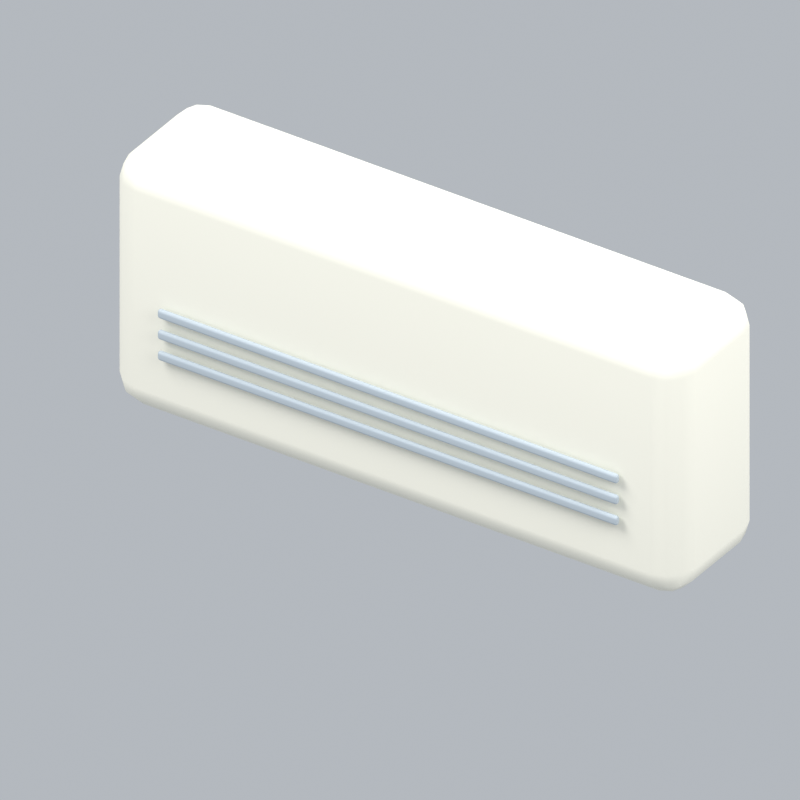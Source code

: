 # Source: livingAirCon.blend  (saved by Blender 5.2.45; exported with 4.5.12 LTS)
import bpy
from mathutils import Matrix  # noqa: F401  (used for matrix-valued properties, if any)

bpy.ops.wm.read_factory_settings(use_empty=True)
scene = bpy.context.scene
scene.name = 'Scene'

# ---- collections
col_collection = bpy.data.collections.new('Collection'); scene.collection.children.link(col_collection)

# ---- materials (node trees are filled in below, after node groups)
mat_cream = bpy.data.materials.new('cream')
mat_cream.diffuse_color = (0.9911, 0.9647, 0.8388, 1.0)
mat_silver = bpy.data.materials.new('silver')
mat_silver.diffuse_color = (0.5029, 0.5711, 0.624, 1.0)

# ---- material node trees
mat_cream.use_nodes = True; mat_cream.node_tree.nodes.clear()
_N = mat_cream.node_tree.nodes; _L = mat_cream.node_tree.links
n0 = _N.new('ShaderNodeBsdfPrincipled'); n0.name = 'Principled BSDF'; n0.location = (-200, 100)
n0.inputs[0].default_value = (0.9911, 0.9647, 0.8388, 1.0)
n0.inputs[2].default_value = 0.72
n0.inputs[10].default_value = 0.005
n1 = _N.new('ShaderNodeOutputMaterial'); n1.name = 'Material Output'; n1.location = (200, 100)
_L.new(n0.outputs[0], n1.inputs[0])
n1.is_active_output = True
mat_silver.use_nodes = True; mat_silver.node_tree.nodes.clear()
_N = mat_silver.node_tree.nodes; _L = mat_silver.node_tree.links
n0 = _N.new('ShaderNodeBsdfPrincipled'); n0.name = 'Principled BSDF'; n0.location = (-200, 100)
n0.inputs[0].default_value = (0.5029, 0.5711, 0.624, 1.0)
n0.inputs[2].default_value = 0.72
n0.inputs[10].default_value = 0.005
n1 = _N.new('ShaderNodeOutputMaterial'); n1.name = 'Material Output'; n1.location = (200, 100)
_L.new(n0.outputs[0], n1.inputs[0])
n1.is_active_output = True

# ---- world
world_world = bpy.data.worlds.new('World'); scene.world = world_world
world_world.use_nodes = True; world_world.node_tree.nodes.clear()
_N = world_world.node_tree.nodes; _L = world_world.node_tree.links
n0 = _N.new('ShaderNodeOutputWorld'); n0.name = 'World Output'; n0.location = (200, 100)
n1 = _N.new('ShaderNodeBackground'); n1.name = 'Background'; n1.location = (-200, 100)
n1.inputs[0].default_value = (0.65, 0.69, 0.74, 1.0)
n1.inputs[1].default_value = 0.7
_L.new(n1.outputs[0], n0.inputs[0])
n0.is_active_output = True
world_world.color = (0.3, 0.3, 0.3)
world_world.sun_shadow_jitter_overblur = 0.0

# ---- cameras
cam_camera_094 = bpy.data.cameras.new('Camera.094')
cam_camera_094.type = 'ORTHO'
cam_camera_094.ortho_scale = 1.925

# ---- lights
light_area_279 = bpy.data.lights.new('Area.279', 'AREA')
light_area_279.energy = 500.0
light_area_279.shape = 'DISK'
light_area_279.size = 5.0
light_area_279.size_y = 1.0
light_area_280 = bpy.data.lights.new('Area.280', 'AREA')
light_area_280.energy = 180.0
light_area_280.shape = 'DISK'
light_area_280.size = 4.0
light_area_280.size_y = 1.0
light_area_281 = bpy.data.lights.new('Area.281', 'AREA')
light_area_281.energy = 300.0
light_area_281.shape = 'DISK'
light_area_281.size = 4.0
light_area_281.size_y = 1.0

# ---- meshes
me_cube_451 = bpy.data.meshes.new('Cube.451')
me_cube_451.from_pydata([(-0.825, -0.185, -0.36), (-0.825, -0.185, 0.36), (-0.825, 0.185, -0.36), (-0.825, 0.185, 0.36), (0.825, -0.185, -0.36), (0.825, -0.185, 0.36), (0.825, 0.185, -0.36), (0.825, 0.185, 0.36)], [], [(0, 1, 3, 2), (2, 3, 7, 6), (6, 7, 5, 4), (4, 5, 1, 0), (2, 6, 4, 0), (7, 3, 1, 5)])
_uv = me_cube_451.uv_layers.new(name='UVMap')
_uv.uv.foreach_set('vector', [0.375, 0.0, 0.625, 0.0, 0.625, 0.25, 0.375, 0.25, 0.375, 0.25, 0.625, 0.25, 0.625, 0.5, 0.375, 0.5, 0.375, 0.5, 0.625, 0.5, 0.625, 0.75, 0.375, 0.75, 0.375, 0.75, 0.625, 0.75, 0.625, 1.0, 0.375, 1.0, 0.125, 0.5, 0.375, 0.5, 0.375, 0.75, 0.125, 0.75, 0.625, 0.5, 0.875, 0.5, 0.875, 0.75, 0.625, 0.75])
me_cube_451.materials.append(mat_cream)
me_cube_451.update()
me_cube_452 = bpy.data.meshes.new('Cube.452')
me_cube_452.from_pydata([(-0.665, -0.0075, -0.0125), (-0.665, -0.0075, 0.0125), (-0.665, 0.0075, -0.0125), (-0.665, 0.0075, 0.0125), (0.665, -0.0075, -0.0125), (0.665, -0.0075, 0.0125), (0.665, 0.0075, -0.0125), (0.665, 0.0075, 0.0125)], [], [(0, 1, 3, 2), (2, 3, 7, 6), (6, 7, 5, 4), (4, 5, 1, 0), (2, 6, 4, 0), (7, 3, 1, 5)])
_uv = me_cube_452.uv_layers.new(name='UVMap')
_uv.uv.foreach_set('vector', [0.375, 0.0, 0.625, 0.0, 0.625, 0.25, 0.375, 0.25, 0.375, 0.25, 0.625, 0.25, 0.625, 0.5, 0.375, 0.5, 0.375, 0.5, 0.625, 0.5, 0.625, 0.75, 0.375, 0.75, 0.375, 0.75, 0.625, 0.75, 0.625, 1.0, 0.375, 1.0, 0.125, 0.5, 0.375, 0.5, 0.375, 0.75, 0.125, 0.75, 0.625, 0.5, 0.875, 0.5, 0.875, 0.75, 0.625, 0.75])
me_cube_452.materials.append(mat_silver)
me_cube_452.update()
me_cube_453 = bpy.data.meshes.new('Cube.453')
me_cube_453.from_pydata([(-0.665, -0.0075, -0.0125), (-0.665, -0.0075, 0.0125), (-0.665, 0.0075, -0.0125), (-0.665, 0.0075, 0.0125), (0.665, -0.0075, -0.0125), (0.665, -0.0075, 0.0125), (0.665, 0.0075, -0.0125), (0.665, 0.0075, 0.0125)], [], [(0, 1, 3, 2), (2, 3, 7, 6), (6, 7, 5, 4), (4, 5, 1, 0), (2, 6, 4, 0), (7, 3, 1, 5)])
_uv = me_cube_453.uv_layers.new(name='UVMap')
_uv.uv.foreach_set('vector', [0.375, 0.0, 0.625, 0.0, 0.625, 0.25, 0.375, 0.25, 0.375, 0.25, 0.625, 0.25, 0.625, 0.5, 0.375, 0.5, 0.375, 0.5, 0.625, 0.5, 0.625, 0.75, 0.375, 0.75, 0.375, 0.75, 0.625, 0.75, 0.625, 1.0, 0.375, 1.0, 0.125, 0.5, 0.375, 0.5, 0.375, 0.75, 0.125, 0.75, 0.625, 0.5, 0.875, 0.5, 0.875, 0.75, 0.625, 0.75])
me_cube_453.materials.append(mat_silver)
me_cube_453.update()
me_cube_454 = bpy.data.meshes.new('Cube.454')
me_cube_454.from_pydata([(-0.665, -0.0075, -0.0125), (-0.665, -0.0075, 0.0125), (-0.665, 0.0075, -0.0125), (-0.665, 0.0075, 0.0125), (0.665, -0.0075, -0.0125), (0.665, -0.0075, 0.0125), (0.665, 0.0075, -0.0125), (0.665, 0.0075, 0.0125)], [], [(0, 1, 3, 2), (2, 3, 7, 6), (6, 7, 5, 4), (4, 5, 1, 0), (2, 6, 4, 0), (7, 3, 1, 5)])
_uv = me_cube_454.uv_layers.new(name='UVMap')
_uv.uv.foreach_set('vector', [0.375, 0.0, 0.625, 0.0, 0.625, 0.25, 0.375, 0.25, 0.375, 0.25, 0.625, 0.25, 0.625, 0.5, 0.375, 0.5, 0.375, 0.5, 0.625, 0.5, 0.625, 0.75, 0.375, 0.75, 0.375, 0.75, 0.625, 0.75, 0.625, 1.0, 0.375, 1.0, 0.125, 0.5, 0.375, 0.5, 0.375, 0.75, 0.125, 0.75, 0.625, 0.5, 0.875, 0.5, 0.875, 0.75, 0.625, 0.75])
me_cube_454.materials.append(mat_silver)
me_cube_454.update()

# ---- objects
ob_fixed_isometric_camera = bpy.data.objects.new('Fixed isometric camera', cam_camera_094)
ob_warm_key = bpy.data.objects.new('Warm key', light_area_279)
ob_fill = bpy.data.objects.new('Fill', light_area_280)
ob_rim = bpy.data.objects.new('Rim', light_area_281)
ob_air_conditioner = bpy.data.objects.new('Air conditioner', me_cube_451)
ob_vent = bpy.data.objects.new('Vent', me_cube_452)
ob_vent_001 = bpy.data.objects.new('Vent.001', me_cube_453)
ob_vent_002 = bpy.data.objects.new('Vent.002', me_cube_454)
ob_livingaircon_orientation = bpy.data.objects.new('livingAirCon orientation', None)

# ---- transforms, parenting, visibility, modifiers, constraints
ob_fixed_isometric_camera.location = (6.0, -9.15, 7.332)
ob_fixed_isometric_camera.rotation_euler = (0.9964, 2.214e-08, 0.588)
ob_warm_key.location = (-3.0, -4.0, 7.0)
ob_warm_key.rotation_euler = (0.6947, -4.874e-08, -0.6435)
ob_fill.location = (4.0, -1.0, 4.0)
ob_fill.rotation_euler = (0.9418, 9.221e-09, 1.326)
ob_rim.location = (1.0, 4.0, 6.0)
ob_rim.rotation_euler = (0.6896, -5.112e-08, 2.897)
ob_air_conditioner.parent = ob_livingaircon_orientation
ob_air_conditioner.location = (0.0, 0.0, 0.4)
_m = ob_air_conditioner.modifiers.new('Rounded edges', 'BEVEL')
_m.width = 0.08
_m.width_pct = 0.08
_m.segments = 3
_m = ob_air_conditioner.modifiers.new('Weighted normals', 'WEIGHTED_NORMAL')
ob_vent.parent = ob_livingaircon_orientation
ob_vent.location = (0.0, -0.2, 0.25)
_m = ob_vent.modifiers.new('Rounded edges', 'BEVEL')
_m.width = 0.00675
_m.width_pct = 0.00675
_m.segments = 3
_m = ob_vent.modifiers.new('Weighted normals', 'WEIGHTED_NORMAL')
ob_vent_001.parent = ob_livingaircon_orientation
ob_vent_001.location = (0.0, -0.2, 0.31)
_m = ob_vent_001.modifiers.new('Rounded edges', 'BEVEL')
_m.width = 0.00675
_m.width_pct = 0.00675
_m.segments = 3
_m = ob_vent_001.modifiers.new('Weighted normals', 'WEIGHTED_NORMAL')
ob_vent_002.parent = ob_livingaircon_orientation
ob_vent_002.location = (0.0, -0.2, 0.37)
_m = ob_vent_002.modifiers.new('Rounded edges', 'BEVEL')
_m.width = 0.00675
_m.width_pct = 0.00675
_m.segments = 3
_m = ob_vent_002.modifiers.new('Weighted normals', 'WEIGHTED_NORMAL')
ob_livingaircon_orientation.location = (0.0, 0.0, 0.0)

# ---- collection membership
col_collection.objects.link(ob_fixed_isometric_camera)
col_collection.objects.link(ob_warm_key)
col_collection.objects.link(ob_fill)
col_collection.objects.link(ob_rim)
col_collection.objects.link(ob_air_conditioner)
col_collection.objects.link(ob_vent)
col_collection.objects.link(ob_vent_001)
col_collection.objects.link(ob_vent_002)
col_collection.objects.link(ob_livingaircon_orientation)

# ---- scene / render settings (as saved in the file)
scene.camera = ob_fixed_isometric_camera
scene.frame_start = 1; scene.frame_end = 1; scene.frame_set(1)
scene.render.engine = 'BLENDER_EEVEE_NEXT'
scene.render.resolution_x = 256
scene.render.resolution_y = 256
scene.render.fps = 12
scene.render.film_transparent = True
scene.render.bake_bias = 0.0
scene.render.bake_samples = 0
scene.render.compositor_device = 'GPU'
scene.eevee.taa_render_samples = 24
scene.eevee.use_volume_custom_range = False
scene.eevee.fast_gi_thickness_near = 0.1
scene.eevee.fast_gi_thickness_far = 0.0
scene.eevee.ray_tracing_options.screen_trace_thickness = 0.1
scene.view_settings.view_transform = 'Standard'
bpy.context.view_layer.update()
